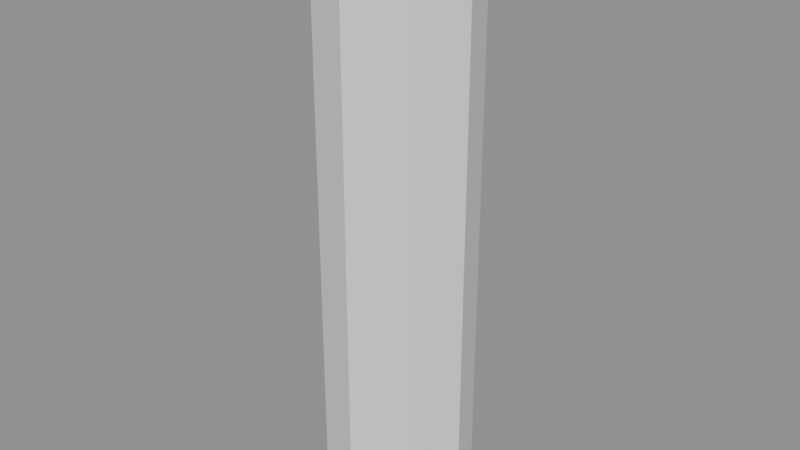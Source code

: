 # Source: test_energy_pipe_pipeline.blend  (saved by Blender 5.2.44; exported with 4.5.12 LTS)
import bpy
from mathutils import Matrix  # noqa: F401  (used for matrix-valued properties, if any)

bpy.ops.wm.read_factory_settings(use_empty=True)
scene = bpy.context.scene
scene.name = 'Scene'

# ---- meshes
me_cube = bpy.data.meshes.new('Cube')
me_cube.from_pydata([(-8.0, -8.0, -8.0), (-8.0, -8.0, 8.0), (-8.0, 8.0, -8.0), (-8.0, 8.0, 8.0), (8.0, -8.0, -8.0), (8.0, -8.0, 8.0), (8.0, 8.0, -8.0), (8.0, 8.0, 8.0)], [], [(0, 1, 3, 2), (2, 3, 7, 6), (6, 7, 5, 4), (4, 5, 1, 0), (2, 6, 4, 0), (7, 3, 1, 5)])
_uv = me_cube.uv_layers.new(name='UVMap')
_uv.uv.foreach_set('vector', [0.375, 0.0, 0.625, 0.0, 0.625, 0.25, 0.375, 0.25, 0.375, 0.25, 0.625, 0.25, 0.625, 0.5, 0.375, 0.5, 0.375, 0.5, 0.625, 0.5, 0.625, 0.75, 0.375, 0.75, 0.375, 0.75, 0.625, 0.75, 0.625, 1.0, 0.375, 1.0, 0.125, 0.5, 0.375, 0.5, 0.375, 0.75, 0.125, 0.75, 0.625, 0.5, 0.875, 0.5, 0.875, 0.75, 0.625, 0.75])
me_cube.update()
me_cylinder = bpy.data.meshes.new('Cylinder')
me_cylinder.from_pydata([(0.0, 2.0, -8.0), (0.0, 2.0, 8.0), (1.414, 1.414, -8.0), (1.414, 1.414, 8.0), (2.0, 0.0, -8.0), (2.0, 0.0, 8.0), (1.414, -1.414, -8.0), (1.414, -1.414, 8.0), (0.0, -2.0, -8.0), (0.0, -2.0, 8.0), (-1.414, -1.414, -8.0), (-1.414, -1.414, 8.0), (-2.0, 0.0, -8.0), (-2.0, 0.0, 8.0), (-1.414, 1.414, -8.0), (-1.414, 1.414, 8.0)], [], [(0, 1, 3, 2), (2, 3, 5, 4), (4, 5, 7, 6), (6, 7, 9, 8), (8, 9, 11, 10), (10, 11, 13, 12), (3, 1, 15, 13, 11, 9, 7, 5), (12, 13, 15, 14), (14, 15, 1, 0), (0, 2, 4, 6, 8, 10, 12, 14)])
_uv = me_cylinder.uv_layers.new(name='UVMap')
_uv.uv.foreach_set('vector', [1.0, 0.5, 1.0, 1.0, 0.875, 1.0, 0.875, 0.5, 0.875, 0.5, 0.875, 1.0, 0.75, 1.0, 0.75, 0.5, 0.75, 0.5, 0.75, 1.0, 0.625, 1.0, 0.625, 0.5, 0.625, 0.5, 0.625, 1.0, 0.5, 1.0, 0.5, 0.5, 0.5, 0.5, 0.5, 1.0, 0.375, 1.0, 0.375, 0.5, 0.375, 0.5, 0.375, 1.0, 0.25, 1.0, 0.25, 0.5, 0.4197, 0.4197, 0.25, 0.49, 0.08029, 0.4197, 0.01, 0.25, 0.08029, 0.08029, 0.25, 0.01, 0.4197, 0.08029, 0.49, 0.25, 0.25, 0.5, 0.25, 1.0, 0.125, 1.0, 0.125, 0.5, 0.125, 0.5, 0.125, 1.0, 0.0, 1.0, 0.0, 0.5, 0.75, 0.49, 0.9197, 0.4197, 0.99, 0.25, 0.9197, 0.08029, 0.75, 0.01, 0.5803, 0.08029, 0.51, 0.25, 0.5803, 0.4197])
me_cylinder.update()

# ---- objects
ob_reference_block_16_units = bpy.data.objects.new('reference_block_16_units', me_cube)
ob_test_pipe_segment = bpy.data.objects.new('test_pipe_segment', me_cylinder)

# ---- transforms, parenting, visibility, modifiers, constraints
ob_reference_block_16_units.location = (0.0, 0.0, 0.0)
ob_reference_block_16_units.hide_render = True
ob_reference_block_16_units.display_type = 'WIRE'
ob_test_pipe_segment.location = (0.0, 0.0, 0.0)

# ---- collection membership
scene.collection.objects.link(ob_reference_block_16_units)
scene.collection.objects.link(ob_test_pipe_segment)

# ---- scene / render settings (as saved in the file)
scene.frame_start = 1; scene.frame_end = 250; scene.frame_set(1)
scene.render.engine = 'BLENDER_EEVEE_NEXT'
scene.render.bake_bias = 0.0
scene.render.bake_samples = 0
scene.render.compositor_device = 'GPU'
scene.eevee.use_volume_custom_range = False
scene.eevee.fast_gi_thickness_near = 0.1
scene.eevee.fast_gi_thickness_far = 0.0
scene.eevee.ray_tracing_options.screen_trace_thickness = 0.1
scene.unit_settings.scale_length = 0.0625
bpy.context.view_layer.update()

# ---- added for rendering (the .blend has no active camera and no usable light): camera, sun + grey world if the file has none
cam_auto = bpy.data.cameras.new('AutoCamera')
cam_auto.lens = 50.0
cam_auto.sensor_width = 36.0
cam_auto.clip_end = 1000.0
ob_auto_camera = bpy.data.objects.new('AutoCamera', cam_auto)
scene.collection.objects.link(ob_auto_camera)
ob_auto_camera.location = (15.7016, -18.8419, 12.5613)
ob_auto_camera.rotation_euler = (1.09748, -7.21219e-08, 0.694738)
scene.camera = ob_auto_camera
light_auto_sun = bpy.data.lights.new('AutoSun', 'SUN')
light_auto_sun.energy = 3.0
light_auto_sun.angle = 0.0523599
ob_auto_sun = bpy.data.objects.new('AutoSun', light_auto_sun)
scene.collection.objects.link(ob_auto_sun)
ob_auto_sun.rotation_euler = (0.872665, 0.174533, 0.523599)
if scene.world is None:
    world_auto = bpy.data.worlds.new('AutoWorld')
    world_auto.color = (0.3, 0.3, 0.3)
    scene.world = world_auto
bpy.context.view_layer.update()
